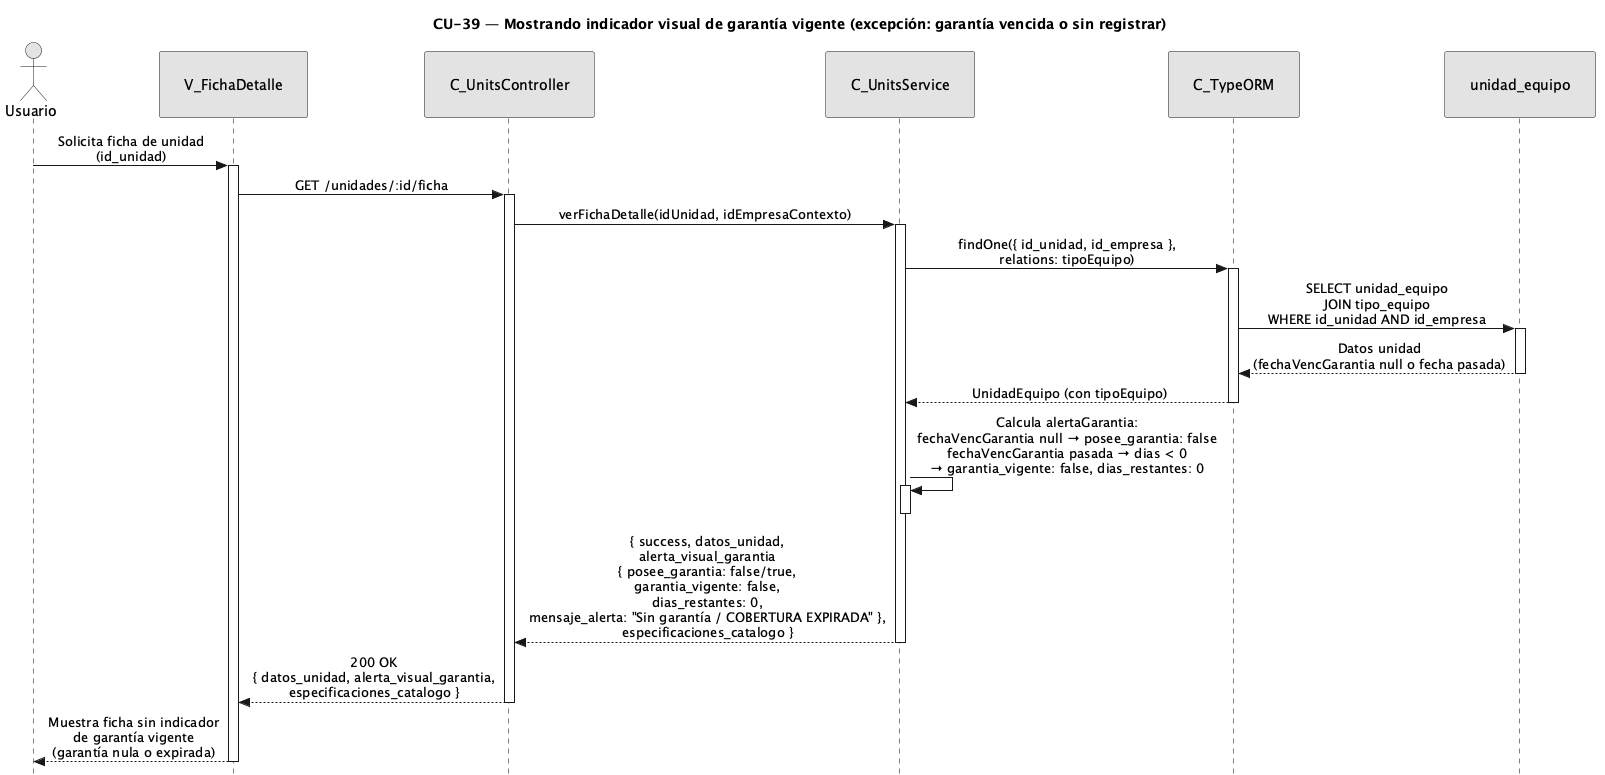

The diagram above was rendered by PlantUML. Its source (embedded in the PNG):
@startuml CU39-exc-garantia-vencida
title CU-39 — Mostrando indicador visual de garantía vigente (excepción: garantía vencida o sin registrar)

skinparam style strictuml
skinparam monochrome true
skinparam shadowing false
skinparam sequenceMessageAlign center
<style>
sequenceDiagram {
  participant {
    padding 25
  }
  actor {
    padding 20
  }
}
</style>
skinparam sequence {
  MessageAlign center
  LifeLineBorderColor black
}
hide footbox

actor "Usuario" as user
participant "V_FichaDetalle" as view
participant "C_UnitsController" as ctrl
participant "C_UnitsService" as svc
participant "C_TypeORM" as orm
participant "unidad_equipo" as uent

user -> view : Solicita ficha de unidad\n(id_unidad)
activate view

view -> ctrl : GET /unidades/:id/ficha
activate ctrl

ctrl -> svc : verFichaDetalle(idUnidad, idEmpresaContexto)
activate svc

svc -> orm : findOne({ id_unidad, id_empresa },\nrelations: tipoEquipo)
activate orm

orm -> uent : SELECT unidad_equipo\nJOIN tipo_equipo\nWHERE id_unidad AND id_empresa
activate uent
uent --> orm : Datos unidad\n(fechaVencGarantia null o fecha pasada)
deactivate uent

orm --> svc : UnidadEquipo (con tipoEquipo)
deactivate orm

svc -> svc : Calcula alertaGarantia:\nfechaVencGarantia null → posee_garantia: false\nfechaVencGarantia pasada → dias < 0\n→ garantia_vigente: false, dias_restantes: 0
activate svc
deactivate svc

svc --> ctrl : { success, datos_unidad,\nalerta_visual_garantia\n{ posee_garantia: false/true,\ngarantia_vigente: false,\ndias_restantes: 0,\nmensaje_alerta: "Sin garantía / COBERTURA EXPIRADA" },\nespecificaciones_catalogo }
deactivate svc

ctrl --> view : 200 OK\n{ datos_unidad, alerta_visual_garantia,\nespecificaciones_catalogo }
deactivate ctrl

view --> user : Muestra ficha sin indicador\nde garantía vigente\n(garantía nula o expirada)
deactivate view

@enduml